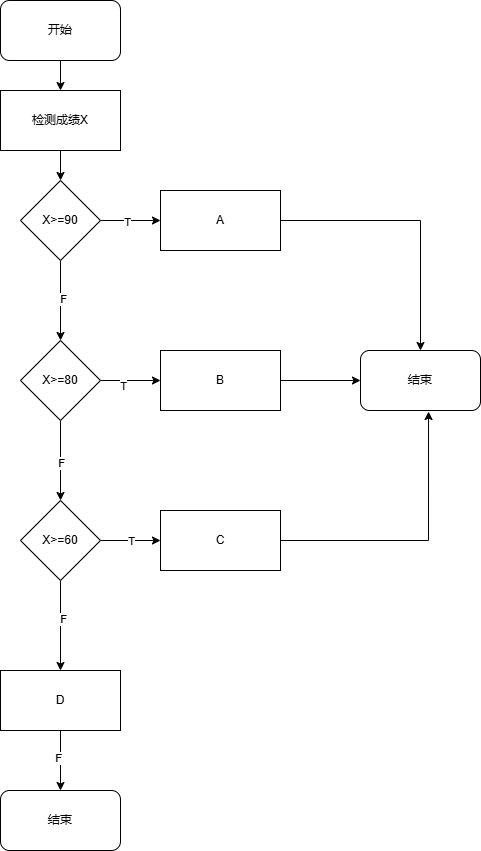

The diagram above was exported from draw.io. Its source (the exported page's mxGraphModel, read from the mxfile embedded in the PNG):
<mxGraphModel dx="706" dy="642" grid="1" gridSize="10" guides="1" tooltips="1" connect="1" arrows="1" fold="1" page="1" pageScale="1" pageWidth="827" pageHeight="1169" math="0" shadow="0">
  <root>
    <mxCell id="0" />
    <mxCell id="1" parent="0" />
    <mxCell id="tgipZEO2WTrt_idXe9KH-3" value="" style="edgeStyle=orthogonalEdgeStyle;rounded=0;orthogonalLoop=1;jettySize=auto;html=1;" parent="1" source="tgipZEO2WTrt_idXe9KH-1" target="tgipZEO2WTrt_idXe9KH-2" edge="1">
      <mxGeometry relative="1" as="geometry" />
    </mxCell>
    <mxCell id="tgipZEO2WTrt_idXe9KH-1" value="开始" style="rounded=1;whiteSpace=wrap;html=1;" parent="1" vertex="1">
      <mxGeometry x="240" y="30" width="120" height="60" as="geometry" />
    </mxCell>
    <mxCell id="tgipZEO2WTrt_idXe9KH-5" value="" style="edgeStyle=orthogonalEdgeStyle;rounded=0;orthogonalLoop=1;jettySize=auto;html=1;" parent="1" source="tgipZEO2WTrt_idXe9KH-2" target="tgipZEO2WTrt_idXe9KH-4" edge="1">
      <mxGeometry relative="1" as="geometry" />
    </mxCell>
    <mxCell id="tgipZEO2WTrt_idXe9KH-2" value="检测成绩X" style="rounded=0;whiteSpace=wrap;html=1;" parent="1" vertex="1">
      <mxGeometry x="240" y="120" width="120" height="60" as="geometry" />
    </mxCell>
    <mxCell id="tgipZEO2WTrt_idXe9KH-7" value="" style="edgeStyle=orthogonalEdgeStyle;rounded=0;orthogonalLoop=1;jettySize=auto;html=1;" parent="1" source="tgipZEO2WTrt_idXe9KH-4" target="tgipZEO2WTrt_idXe9KH-6" edge="1">
      <mxGeometry relative="1" as="geometry" />
    </mxCell>
    <mxCell id="tgipZEO2WTrt_idXe9KH-8" value="T" style="edgeLabel;html=1;align=center;verticalAlign=middle;resizable=0;points=[];" parent="tgipZEO2WTrt_idXe9KH-7" vertex="1" connectable="0">
      <mxGeometry x="-0.1333" y="-1" relative="1" as="geometry">
        <mxPoint as="offset" />
      </mxGeometry>
    </mxCell>
    <mxCell id="tgipZEO2WTrt_idXe9KH-10" value="" style="edgeStyle=orthogonalEdgeStyle;rounded=0;orthogonalLoop=1;jettySize=auto;html=1;" parent="1" source="tgipZEO2WTrt_idXe9KH-4" target="tgipZEO2WTrt_idXe9KH-9" edge="1">
      <mxGeometry relative="1" as="geometry" />
    </mxCell>
    <mxCell id="tgipZEO2WTrt_idXe9KH-13" value="F" style="edgeLabel;html=1;align=center;verticalAlign=middle;resizable=0;points=[];" parent="tgipZEO2WTrt_idXe9KH-10" vertex="1" connectable="0">
      <mxGeometry x="-0.05" y="2" relative="1" as="geometry">
        <mxPoint as="offset" />
      </mxGeometry>
    </mxCell>
    <mxCell id="tgipZEO2WTrt_idXe9KH-4" value="X&amp;gt;=90" style="rhombus;whiteSpace=wrap;html=1;rounded=0;" parent="1" vertex="1">
      <mxGeometry x="260" y="210" width="80" height="80" as="geometry" />
    </mxCell>
    <mxCell id="tgipZEO2WTrt_idXe9KH-30" style="edgeStyle=orthogonalEdgeStyle;rounded=0;orthogonalLoop=1;jettySize=auto;html=1;" parent="1" source="tgipZEO2WTrt_idXe9KH-6" target="tgipZEO2WTrt_idXe9KH-29" edge="1">
      <mxGeometry relative="1" as="geometry" />
    </mxCell>
    <mxCell id="tgipZEO2WTrt_idXe9KH-6" value="A" style="whiteSpace=wrap;html=1;rounded=0;" parent="1" vertex="1">
      <mxGeometry x="400" y="220" width="120" height="60" as="geometry" />
    </mxCell>
    <mxCell id="tgipZEO2WTrt_idXe9KH-12" value="" style="edgeStyle=orthogonalEdgeStyle;rounded=0;orthogonalLoop=1;jettySize=auto;html=1;" parent="1" source="tgipZEO2WTrt_idXe9KH-9" target="tgipZEO2WTrt_idXe9KH-11" edge="1">
      <mxGeometry relative="1" as="geometry" />
    </mxCell>
    <mxCell id="tgipZEO2WTrt_idXe9KH-25" value="T" style="edgeLabel;html=1;align=center;verticalAlign=middle;resizable=0;points=[];" parent="tgipZEO2WTrt_idXe9KH-12" vertex="1" connectable="0">
      <mxGeometry x="-0.2667" y="-5" relative="1" as="geometry">
        <mxPoint as="offset" />
      </mxGeometry>
    </mxCell>
    <mxCell id="tgipZEO2WTrt_idXe9KH-15" value="" style="edgeStyle=orthogonalEdgeStyle;rounded=0;orthogonalLoop=1;jettySize=auto;html=1;" parent="1" source="tgipZEO2WTrt_idXe9KH-9" target="tgipZEO2WTrt_idXe9KH-14" edge="1">
      <mxGeometry relative="1" as="geometry" />
    </mxCell>
    <mxCell id="tgipZEO2WTrt_idXe9KH-22" value="F" style="edgeLabel;html=1;align=center;verticalAlign=middle;resizable=0;points=[];" parent="tgipZEO2WTrt_idXe9KH-15" vertex="1" connectable="0">
      <mxGeometry x="0.05" relative="1" as="geometry">
        <mxPoint as="offset" />
      </mxGeometry>
    </mxCell>
    <mxCell id="tgipZEO2WTrt_idXe9KH-9" value="X&amp;gt;=80" style="rhombus;whiteSpace=wrap;html=1;rounded=0;" parent="1" vertex="1">
      <mxGeometry x="260" y="370" width="80" height="80" as="geometry" />
    </mxCell>
    <mxCell id="tgipZEO2WTrt_idXe9KH-31" style="edgeStyle=orthogonalEdgeStyle;rounded=0;orthogonalLoop=1;jettySize=auto;html=1;entryX=0;entryY=0.5;entryDx=0;entryDy=0;" parent="1" source="tgipZEO2WTrt_idXe9KH-11" target="tgipZEO2WTrt_idXe9KH-29" edge="1">
      <mxGeometry relative="1" as="geometry" />
    </mxCell>
    <mxCell id="tgipZEO2WTrt_idXe9KH-11" value="B" style="whiteSpace=wrap;html=1;rounded=0;" parent="1" vertex="1">
      <mxGeometry x="400" y="380" width="120" height="60" as="geometry" />
    </mxCell>
    <mxCell id="tgipZEO2WTrt_idXe9KH-17" value="" style="edgeStyle=orthogonalEdgeStyle;rounded=0;orthogonalLoop=1;jettySize=auto;html=1;" parent="1" source="tgipZEO2WTrt_idXe9KH-14" target="tgipZEO2WTrt_idXe9KH-16" edge="1">
      <mxGeometry relative="1" as="geometry" />
    </mxCell>
    <mxCell id="tgipZEO2WTrt_idXe9KH-26" value="T" style="edgeLabel;html=1;align=center;verticalAlign=middle;resizable=0;points=[];" parent="tgipZEO2WTrt_idXe9KH-17" vertex="1" connectable="0">
      <mxGeometry relative="1" as="geometry">
        <mxPoint as="offset" />
      </mxGeometry>
    </mxCell>
    <mxCell id="tgipZEO2WTrt_idXe9KH-19" value="" style="edgeStyle=orthogonalEdgeStyle;rounded=0;orthogonalLoop=1;jettySize=auto;html=1;" parent="1" source="tgipZEO2WTrt_idXe9KH-14" target="tgipZEO2WTrt_idXe9KH-18" edge="1">
      <mxGeometry relative="1" as="geometry" />
    </mxCell>
    <mxCell id="tgipZEO2WTrt_idXe9KH-23" value="F" style="edgeLabel;html=1;align=center;verticalAlign=middle;resizable=0;points=[];" parent="tgipZEO2WTrt_idXe9KH-19" vertex="1" connectable="0">
      <mxGeometry x="-0.1556" y="2" relative="1" as="geometry">
        <mxPoint as="offset" />
      </mxGeometry>
    </mxCell>
    <mxCell id="tgipZEO2WTrt_idXe9KH-14" value="X&amp;gt;=60" style="rhombus;whiteSpace=wrap;html=1;rounded=0;" parent="1" vertex="1">
      <mxGeometry x="260" y="530" width="80" height="80" as="geometry" />
    </mxCell>
    <mxCell id="tgipZEO2WTrt_idXe9KH-16" value="C" style="whiteSpace=wrap;html=1;rounded=0;" parent="1" vertex="1">
      <mxGeometry x="400" y="540" width="120" height="60" as="geometry" />
    </mxCell>
    <mxCell id="tgipZEO2WTrt_idXe9KH-21" value="" style="edgeStyle=orthogonalEdgeStyle;rounded=0;orthogonalLoop=1;jettySize=auto;html=1;" parent="1" source="tgipZEO2WTrt_idXe9KH-18" target="tgipZEO2WTrt_idXe9KH-20" edge="1">
      <mxGeometry relative="1" as="geometry" />
    </mxCell>
    <mxCell id="tgipZEO2WTrt_idXe9KH-24" value="F" style="edgeLabel;html=1;align=center;verticalAlign=middle;resizable=0;points=[];" parent="tgipZEO2WTrt_idXe9KH-21" vertex="1" connectable="0">
      <mxGeometry x="-0.1" y="-3" relative="1" as="geometry">
        <mxPoint as="offset" />
      </mxGeometry>
    </mxCell>
    <mxCell id="tgipZEO2WTrt_idXe9KH-18" value="D" style="whiteSpace=wrap;html=1;rounded=0;" parent="1" vertex="1">
      <mxGeometry x="240" y="700" width="120" height="60" as="geometry" />
    </mxCell>
    <mxCell id="tgipZEO2WTrt_idXe9KH-20" value="结束" style="rounded=1;whiteSpace=wrap;html=1;" parent="1" vertex="1">
      <mxGeometry x="240" y="820" width="120" height="60" as="geometry" />
    </mxCell>
    <mxCell id="tgipZEO2WTrt_idXe9KH-29" value="结束" style="rounded=1;whiteSpace=wrap;html=1;" parent="1" vertex="1">
      <mxGeometry x="600" y="380" width="120" height="60" as="geometry" />
    </mxCell>
    <mxCell id="tgipZEO2WTrt_idXe9KH-32" style="edgeStyle=orthogonalEdgeStyle;rounded=0;orthogonalLoop=1;jettySize=auto;html=1;entryX=0.567;entryY=1.017;entryDx=0;entryDy=0;entryPerimeter=0;" parent="1" source="tgipZEO2WTrt_idXe9KH-16" target="tgipZEO2WTrt_idXe9KH-29" edge="1">
      <mxGeometry relative="1" as="geometry" />
    </mxCell>
  </root>
</mxGraphModel>